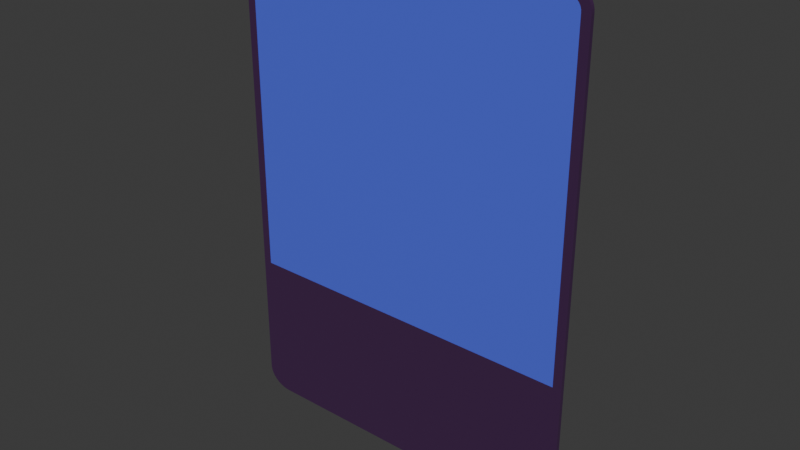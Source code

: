 # Source: card.blend  (saved by Blender 4.0.36; exported with 4.5.12 LTS)
import bpy
from mathutils import Matrix  # noqa: F401  (used for matrix-valued properties, if any)

bpy.ops.wm.read_factory_settings(use_empty=True)
scene = bpy.context.scene
scene.name = 'Scene'

# ---- collections
col_collection = bpy.data.collections.new('Collection'); scene.collection.children.link(col_collection)

# ---- images (referenced by path relative to the original .blend; pixels are not part of the script)
import os
ASSET_DIR = os.environ.get("B2B_ASSET_DIR", "")  # directory of the original .blend (textures are referenced by path, not embedded)
HERE = os.path.dirname(os.path.abspath(__file__))  # packed textures are extracted next to this script under _unpacked/

def load_image(name, relpath, width, height, colorspace="sRGB"):
    """Load a texture the original file referenced (path relative to the .blend, or extracted next to this script)."""
    p = next((c for c in (os.path.join(HERE, relpath), os.path.join(ASSET_DIR, relpath)) if relpath and os.path.exists(c)), "")
    if p:
        img = bpy.data.images.load(p, check_existing=True)
        img.name = name
    else:  # same state as the original file: an image datablock whose file is absent (Cycles renders it pink)
        img = bpy.data.images.new(name, width, height)
        img.source = "FILE"
        img.filepath = "//" + (relpath or name)
    img.colorspace_settings.name = colorspace
    return img
img_dreamshaper_v6_background_pattern_treasure_chest_guns_sword_pi = load_image('DreamShaper_v6_background_pattern_treasure_chest_guns_sword_pi_', 'DreamShaper_v6_background_pattern_treasure_chest_guns_sword_pi_0.jpg', 1024, 1024, 'sRGB')

# ---- materials (node trees are filled in below, after node groups)
mat_front = bpy.data.materials.new('Front')
mat_front.use_transparent_shadow = False
mat_borders = bpy.data.materials.new('Borders')
mat_borders.use_transparent_shadow = False
mat_back = bpy.data.materials.new('Back')
mat_back.use_transparent_shadow = False

# ---- material node trees
mat_front.use_nodes = True; mat_front.node_tree.nodes.clear()
_N = mat_front.node_tree.nodes; _L = mat_front.node_tree.links
n0 = _N.new('ShaderNodeBsdfPrincipled'); n0.name = 'Principled BSDF'; n0.location = (10, 300)
n0.inputs[0].default_value = (0.09101, 0.1306, 0.8, 1.0)
n0.inputs[2].default_value = 0.1503
n0.inputs[3].default_value = 1.45
n1 = _N.new('ShaderNodeOutputMaterial'); n1.name = 'Material Output'; n1.location = (300, 300)
_L.new(n0.outputs[0], n1.inputs[0])
n1.is_active_output = True
mat_borders.use_nodes = True; mat_borders.node_tree.nodes.clear()
_N = mat_borders.node_tree.nodes; _L = mat_borders.node_tree.links
n0 = _N.new('ShaderNodeBsdfPrincipled'); n0.name = 'Principled BSDF'; n0.location = (10, 300)
n0.inputs[0].default_value = (0.06064, 0.02191, 0.07873, 1.0)
n0.inputs[2].default_value = 0.1459
n0.inputs[3].default_value = 1.45
n1 = _N.new('ShaderNodeOutputMaterial'); n1.name = 'Material Output'; n1.location = (300, 300)
_L.new(n0.outputs[0], n1.inputs[0])
n1.is_active_output = True
mat_back.use_nodes = True; mat_back.node_tree.nodes.clear()
_N = mat_back.node_tree.nodes; _L = mat_back.node_tree.links
n0 = _N.new('ShaderNodeBsdfPrincipled'); n0.name = 'Principled BSDF'; n0.location = (10, 300)
n0.inputs[2].default_value = 0.05163
n0.inputs[3].default_value = 1.45
n1 = _N.new('ShaderNodeOutputMaterial'); n1.name = 'Material Output'; n1.location = (300, 300)
n2 = _N.new('ShaderNodeTexImage'); n2.name = 'Image Texture'; n2.location = (-321, 238)
n2.image = img_dreamshaper_v6_background_pattern_treasure_chest_guns_sword_pi
_L.new(n0.outputs[0], n1.inputs[0])
_L.new(n2.outputs[0], n0.inputs[0])
n1.is_active_output = True

# ---- world
world_world = bpy.data.worlds.new('World'); scene.world = world_world
world_world.use_nodes = True; world_world.node_tree.nodes.clear()
_N = world_world.node_tree.nodes; _L = world_world.node_tree.links
n0 = _N.new('ShaderNodeOutputWorld'); n0.name = 'World Output'; n0.location = (300, 300)
n1 = _N.new('ShaderNodeBackground'); n1.name = 'Background'; n1.location = (10, 300)
n1.inputs[0].default_value = (0.05088, 0.05088, 0.05088, 1.0)
_L.new(n1.outputs[0], n0.inputs[0])
n0.is_active_output = True
world_world.color = (0.05088, 0.05088, 0.05088)
world_world.use_sun_shadow = False
world_world.sun_shadow_jitter_overblur = 0.0

# ---- meshes
me_plane = bpy.data.meshes.new('Plane')
me_plane.from_pydata([(-0.43, 0.005463, -0.6973), (-0.5004, 0.005463, -0.6374), (-0.44, 0.005463, -0.6967), (-0.4498, 0.005463, -0.6949), (-0.4593, 0.005463, -0.6919), (-0.4681, 0.005463, -0.6878), (-0.4761, 0.005463, -0.6827), (-0.4832, 0.005463, -0.6766), (-0.4893, 0.005463, -0.6698), (-0.4941, 0.005463, -0.6623), (-0.4976, 0.005463, -0.6543), (-0.4997, 0.005463, -0.6459), (0.5004, 0.005463, -0.6374), (0.43, 0.005463, -0.6973), (0.4997, 0.005463, -0.6459), (0.4976, 0.005463, -0.6543), (0.4941, 0.005463, -0.6623), (0.4893, 0.005463, -0.6698), (0.4832, 0.005463, -0.6766), (0.4761, 0.005463, -0.6827), (0.4681, 0.005463, -0.6878), (0.4593, 0.005463, -0.6919), (0.4498, 0.005463, -0.6949), (0.44, 0.005463, -0.6967), (-0.43, 0.005463, 0.6973), (-0.5004, 0.005463, 0.6374), (-0.44, 0.005463, 0.6967), (-0.4498, 0.005463, 0.6949), (-0.4593, 0.005463, 0.6919), (-0.4681, 0.005463, 0.6878), (-0.4761, 0.005463, 0.6827), (-0.4832, 0.005463, 0.6766), (-0.4893, 0.005463, 0.6698), (-0.4941, 0.005463, 0.6623), (-0.4976, 0.005463, 0.6543), (-0.4997, 0.005463, 0.6459), (0.43, 0.005463, 0.6973), (0.5004, 0.005463, 0.6374), (0.44, 0.005463, 0.6967), (0.4498, 0.005463, 0.6949), (0.4593, 0.005463, 0.6919), (0.4681, 0.005463, 0.6878), (0.4761, 0.005463, 0.6827), (0.4832, 0.005463, 0.6766), (0.4893, 0.005463, 0.6698), (0.4941, 0.005463, 0.6623), (0.4976, 0.005463, 0.6543), (0.4997, 0.005463, 0.6459), (-0.476, -0.005412, 0.6364), (-0.476, -0.005412, -0.6364), (-0.4756, -0.005412, -0.6418), (-0.4744, -0.005412, -0.6463), (-0.4725, -0.005412, -0.6507), (-0.4697, -0.005412, -0.6551), (-0.4661, -0.005412, -0.6592), (-0.4616, -0.005412, -0.663), (-0.4563, -0.005412, -0.6664), (-0.4504, -0.005412, -0.6691), (-0.4439, -0.005412, -0.6712), (-0.437, -0.005412, -0.6725), (-0.4292, -0.005412, -0.6729), (0.4292, -0.005412, -0.6729), (0.437, -0.005412, -0.6725), (0.4439, -0.005412, -0.6712), (0.4504, -0.005412, -0.6691), (0.4563, -0.005412, -0.6664), (0.4616, -0.005412, -0.663), (0.4661, -0.005412, -0.6592), (0.4697, -0.005412, -0.6551), (0.4725, -0.005412, -0.6507), (0.4744, -0.005412, -0.6463), (0.4756, -0.005412, -0.6418), (0.476, -0.005412, -0.6364), (0.476, -0.005412, 0.6364), (0.4756, -0.005412, 0.6418), (0.4744, -0.005412, 0.6463), (0.4725, -0.005412, 0.6507), (0.4697, -0.005412, 0.6551), (0.4661, -0.005412, 0.6592), (0.4616, -0.005412, 0.663), (0.4563, -0.005412, 0.6664), (0.4504, -0.005412, 0.6691), (0.4439, -0.005412, 0.6712), (0.437, -0.005412, 0.6725), (0.4292, -0.005412, 0.6729), (-0.4292, -0.005412, 0.6729), (-0.437, -0.005412, 0.6725), (-0.4439, -0.005412, 0.6712), (-0.4504, -0.005412, 0.6691), (-0.4563, -0.005412, 0.6664), (-0.4616, -0.005412, 0.663), (-0.4661, -0.005412, 0.6592), (-0.4697, -0.005412, 0.6551), (-0.4725, -0.005412, 0.6507), (-0.4744, -0.005412, 0.6463), (-0.4756, -0.005412, 0.6418), (-0.5004, -0.005412, 0.6374), (-0.5004, -0.005412, -0.6374), (-0.4997, -0.005412, -0.6459), (-0.4976, -0.005412, -0.6543), (-0.4941, -0.005412, -0.6623), (-0.4893, -0.005412, -0.6698), (-0.4832, -0.005412, -0.6766), (-0.4761, -0.005412, -0.6827), (-0.4681, -0.005412, -0.6878), (-0.4593, -0.005412, -0.6919), (-0.4498, -0.005412, -0.6949), (-0.44, -0.005412, -0.6967), (-0.43, -0.005412, -0.6973), (0.43, -0.005412, -0.6973), (0.44, -0.005412, -0.6967), (0.4498, -0.005412, -0.6949), (0.4593, -0.005412, -0.6919), (0.4681, -0.005412, -0.6878), (0.4761, -0.005412, -0.6827), (0.4832, -0.005412, -0.6766), (0.4893, -0.005412, -0.6698), (0.4941, -0.005412, -0.6623), (0.4976, -0.005412, -0.6543), (0.4997, -0.005412, -0.6459), (0.5004, -0.005412, -0.6374), (0.5004, -0.005412, 0.6374), (0.4997, -0.005412, 0.6459), (0.4976, -0.005412, 0.6543), (0.4941, -0.005412, 0.6623), (0.4893, -0.005412, 0.6698), (0.4832, -0.005412, 0.6766), (0.4761, -0.005412, 0.6827), (0.4681, -0.005412, 0.6878), (0.4593, -0.005412, 0.6919), (0.4498, -0.005412, 0.6949), (0.44, -0.005412, 0.6967), (0.43, -0.005412, 0.6973), (-0.43, -0.005412, 0.6973), (-0.44, -0.005412, 0.6967), (-0.4498, -0.005412, 0.6949), (-0.4593, -0.005412, 0.6919), (-0.4681, -0.005412, 0.6878), (-0.4761, -0.005412, 0.6827), (-0.4832, -0.005412, 0.6766), (-0.4893, -0.005412, 0.6698), (-0.4941, -0.005412, 0.6623), (-0.4976, -0.005412, 0.6543), (-0.4997, -0.005412, 0.6459), (0.476, -0.005412, -0.2753), (-0.476, -0.005412, -0.2753)], [], [(1, 25, 35, 34, 33, 32, 31, 30, 29, 28, 27, 26, 24, 36, 38, 39, 40, 41, 42, 43, 44, 45, 46, 47, 37, 12, 14, 15, 16, 17, 18, 19, 20, 21, 22, 23, 13, 0, 2, 3, 4, 5, 6, 7, 8, 9, 10, 11), (49, 50, 51, 52, 53, 54, 55, 56, 57, 58, 59, 60, 61, 62, 63, 64, 65, 66, 67, 68, 69, 70, 71, 72, 144, 145), (15, 14, 119, 118), (4, 3, 106, 105), (36, 24, 133, 132), (14, 12, 120, 119), (3, 2, 107, 106), (24, 26, 134, 133), (12, 37, 121, 120), (2, 0, 108, 107), (26, 27, 135, 134), (37, 47, 122, 121), (0, 13, 109, 108), (27, 28, 136, 135), (47, 46, 123, 122), (13, 23, 110, 109), (28, 29, 137, 136), (25, 1, 97, 96), (46, 45, 124, 123), (23, 22, 111, 110), (29, 30, 138, 137), (1, 11, 98, 97), (45, 44, 125, 124), (22, 21, 112, 111), (30, 31, 139, 138), (11, 10, 99, 98), (44, 43, 126, 125), (21, 20, 113, 112), (31, 32, 140, 139), (10, 9, 100, 99), (43, 42, 127, 126), (20, 19, 114, 113), (32, 33, 141, 140), (9, 8, 101, 100), (42, 41, 128, 127), (19, 18, 115, 114), (33, 34, 142, 141), (8, 7, 102, 101), (41, 40, 129, 128), (18, 17, 116, 115), (34, 35, 143, 142), (7, 6, 103, 102), (40, 39, 130, 129), (17, 16, 117, 116), (35, 25, 96, 143), (6, 5, 104, 103), (39, 38, 131, 130), (16, 15, 118, 117), (5, 4, 105, 104), (38, 36, 132, 131), (49, 145, 48, 96, 97), (50, 49, 97, 98), (51, 50, 98, 99), (52, 51, 99, 100), (53, 52, 100, 101), (54, 53, 101, 102), (55, 54, 102, 103), (56, 55, 103, 104), (57, 56, 104, 105), (58, 57, 105, 106), (59, 58, 106, 107), (60, 59, 107, 108), (61, 60, 108, 109), (62, 61, 109, 110), (63, 62, 110, 111), (64, 63, 111, 112), (65, 64, 112, 113), (66, 65, 113, 114), (67, 66, 114, 115), (68, 67, 115, 116), (69, 68, 116, 117), (70, 69, 117, 118), (71, 70, 118, 119), (72, 71, 119, 120), (73, 144, 72, 120, 121), (74, 73, 121, 122), (75, 74, 122, 123), (76, 75, 123, 124), (77, 76, 124, 125), (78, 77, 125, 126), (79, 78, 126, 127), (80, 79, 127, 128), (81, 80, 128, 129), (82, 81, 129, 130), (83, 82, 130, 131), (84, 83, 131, 132), (85, 84, 132, 133), (86, 85, 133, 134), (87, 86, 134, 135), (88, 87, 135, 136), (89, 88, 136, 137), (90, 89, 137, 138), (91, 90, 138, 139), (92, 91, 139, 140), (93, 92, 140, 141), (94, 93, 141, 142), (95, 94, 142, 143), (48, 95, 143, 96), (145, 144, 73, 74, 75, 76, 77, 78, 79, 80, 81, 82, 83, 84, 85, 86, 87, 88, 89, 90, 91, 92, 93, 94, 95, 48)])
me_plane.polygons.foreach_set('material_index', [2, 1, 1, 1, 1, 1, 1, 1, 1, 1, 1, 1, 1, 1, 1, 1, 1, 1, 1, 1, 1, 1, 1, 1, 1, 1, 1, 1, 1, 1, 1, 1, 1, 1, 1, 1, 1, 1, 1, 1, 1, 1, 1, 1, 1, 1, 1, 1, 1, 1, 1, 1, 1, 1, 1, 1, 1, 1, 1, 1, 1, 1, 1, 1, 1, 1, 1, 1, 1, 1, 1, 1, 1, 1, 1, 1, 1, 1, 1, 1, 1, 1, 1, 1, 1, 1, 1, 1, 1, 1, 1, 1, 1, 1, 1, 1, 1, 1, 0])
_uv = me_plane.uv_layers.new(name='UVMap')
_uv.uv.foreach_set('vector', [0.0, 0.043, 0.0, 0.957, 0.0007165, 0.9631, 0.002852, 0.9691, 0.006362, 0.9749, 0.01118, 0.9802, 0.01719, 0.9852, 0.0243, 0.9895, 0.03234, 0.9932, 0.04115, 0.9961, 0.05056, 0.9983, 0.06038, 0.9996, 0.0704, 1.0, 0.9296, 1.0, 0.9396, 0.9996, 0.9494, 0.9983, 0.9588, 0.9961, 0.9677, 0.9932, 0.9757, 0.9895, 0.9828, 0.9852, 0.9888, 0.9802, 0.9936, 0.9749, 0.9971, 0.9691, 0.9993, 0.9631, 1.0, 0.957, 1.0, 0.043, 0.9993, 0.03688, 0.9971, 0.03088, 0.9936, 0.02513, 0.9888, 0.01975, 0.9828, 0.01484, 0.9757, 0.0105, 0.9677, 0.006825, 0.9588, 0.003885, 0.9494, 0.001742, 0.9396, 0.0004377, 0.9296, 0.0, 0.0704, 0.0, 0.06038, 0.0004377, 0.05056, 0.001742, 0.04115, 0.003885, 0.03234, 0.006825, 0.0243, 0.0105, 0.01719, 0.01484, 0.01118, 0.01975, 0.006362, 0.02513, 0.002852, 0.03088, 0.0007165, 0.03688, 0.02438, 0.04373, 0.02484, 0.0398, 0.02598, 0.0366, 0.02792, 0.03342, 0.0307, 0.03031, 0.03434, 0.02734, 0.03882, 0.02461, 0.04408, 0.0222, 0.05001, 0.02022, 0.05649, 0.01875, 0.06335, 0.01784, 0.07114, 0.0175, 0.9289, 0.0175, 0.9367, 0.01784, 0.9435, 0.01875, 0.95, 0.02022, 0.9559, 0.0222, 0.9612, 0.02461, 0.9657, 0.02734, 0.9693, 0.03031, 0.9721, 0.03342, 0.974, 0.0366, 0.9752, 0.0398, 0.9756, 0.04373, 0.9756, 0.3026, 0.02438, 0.3026, 0.9971, 0.03088, 0.9993, 0.03688, 0.9993, 0.03688, 0.9971, 0.03088, 0.04115, 0.003885, 0.05056, 0.001742, 0.05056, 0.001742, 0.04115, 0.003885, 0.9296, 1.0, 0.0704, 1.0, 0.0704, 1.0, 0.9296, 1.0, 0.9993, 0.03688, 1.0, 0.043, 1.0, 0.043, 0.9993, 0.03688, 0.05056, 0.001742, 0.06038, 0.0004377, 0.06038, 0.0004377, 0.05056, 0.001742, 0.0704, 1.0, 0.06038, 0.9996, 0.06038, 0.9996, 0.0704, 1.0, 1.0, 0.043, 1.0, 0.957, 1.0, 0.957, 1.0, 0.043, 0.06038, 0.0004377, 0.0704, 0.0, 0.0704, 0.0, 0.06038, 0.0004377, 0.06038, 0.9996, 0.05056, 0.9983, 0.05056, 0.9983, 0.06038, 0.9996, 1.0, 0.957, 0.9993, 0.9631, 0.9993, 0.9631, 1.0, 0.957, 0.0704, 0.0, 0.9296, 0.0, 0.9296, 0.0, 0.0704, 0.0, 0.05056, 0.9983, 0.04115, 0.9961, 0.04115, 0.9961, 0.05056, 0.9983, 0.9993, 0.9631, 0.9971, 0.9691, 0.9971, 0.9691, 0.9993, 0.9631, 0.9296, 0.0, 0.9396, 0.0004377, 0.9396, 0.0004377, 0.9296, 0.0, 0.04115, 0.9961, 0.03234, 0.9932, 0.03234, 0.9932, 0.04115, 0.9961, 0.0, 0.957, 0.0, 0.043, 0.0, 0.043, 0.0, 0.957, 0.9971, 0.9691, 0.9936, 0.9749, 0.9936, 0.9749, 0.9971, 0.9691, 0.9396, 0.0004377, 0.9494, 0.001742, 0.9494, 0.001742, 0.9396, 0.0004377, 0.03234, 0.9932, 0.0243, 0.9895, 0.0243, 0.9895, 0.03234, 0.9932, 0.0, 0.043, 0.0007165, 0.03688, 0.0007165, 0.03688, 0.0, 0.043, 0.9936, 0.9749, 0.9888, 0.9802, 0.9888, 0.9802, 0.9936, 0.9749, 0.9494, 0.001742, 0.9588, 0.003885, 0.9588, 0.003885, 0.9494, 0.001742, 0.0243, 0.9895, 0.01719, 0.9852, 0.01719, 0.9852, 0.0243, 0.9895, 0.0007165, 0.03688, 0.002852, 0.03088, 0.002852, 0.03088, 0.0007165, 0.03688, 0.9888, 0.9802, 0.9828, 0.9852, 0.9828, 0.9852, 0.9888, 0.9802, 0.9588, 0.003885, 0.9677, 0.006825, 0.9677, 0.006825, 0.9588, 0.003885, 0.01719, 0.9852, 0.01118, 0.9802, 0.01118, 0.9802, 0.01719, 0.9852, 0.002852, 0.03088, 0.006362, 0.02513, 0.006362, 0.02513, 0.002852, 0.03088, 0.9828, 0.9852, 0.9757, 0.9895, 0.9757, 0.9895, 0.9828, 0.9852, 0.9677, 0.006825, 0.9757, 0.0105, 0.9757, 0.0105, 0.9677, 0.006825, 0.01118, 0.9802, 0.006362, 0.9749, 0.006362, 0.9749, 0.01118, 0.9802, 0.006362, 0.02513, 0.01118, 0.01975, 0.01118, 0.01975, 0.006362, 0.02513, 0.9757, 0.9895, 0.9677, 0.9932, 0.9677, 0.9932, 0.9757, 0.9895, 0.9757, 0.0105, 0.9828, 0.01484, 0.9828, 0.01484, 0.9757, 0.0105, 0.006362, 0.9749, 0.002852, 0.9691, 0.002852, 0.9691, 0.006362, 0.9749, 0.01118, 0.01975, 0.01719, 0.01484, 0.01719, 0.01484, 0.01118, 0.01975, 0.9677, 0.9932, 0.9588, 0.9961, 0.9588, 0.9961, 0.9677, 0.9932, 0.9828, 0.01484, 0.9888, 0.01975, 0.9888, 0.01975, 0.9828, 0.01484, 0.002852, 0.9691, 0.0007165, 0.9631, 0.0007165, 0.9631, 0.002852, 0.9691, 0.01719, 0.01484, 0.0243, 0.0105, 0.0243, 0.0105, 0.01719, 0.01484, 0.9588, 0.9961, 0.9494, 0.9983, 0.9494, 0.9983, 0.9588, 0.9961, 0.9888, 0.01975, 0.9936, 0.02513, 0.9936, 0.02513, 0.9888, 0.01975, 0.0007165, 0.9631, 0.0, 0.957, 0.0, 0.957, 0.0007165, 0.9631, 0.0243, 0.0105, 0.03234, 0.006825, 0.03234, 0.006825, 0.0243, 0.0105, 0.9494, 0.9983, 0.9396, 0.9996, 0.9396, 0.9996, 0.9494, 0.9983, 0.9936, 0.02513, 0.9971, 0.03088, 0.9971, 0.03088, 0.9936, 0.02513, 0.03234, 0.006825, 0.04115, 0.003885, 0.04115, 0.003885, 0.03234, 0.006825, 0.9396, 0.9996, 0.9296, 1.0, 0.9296, 1.0, 0.9396, 0.9996, 0.02438, 0.04373, 0.02438, 0.3026, 0.02438, 0.9563, 0.0, 0.957, 0.0, 0.043, 0.02484, 0.0398, 0.02438, 0.04373, 0.0, 0.043, 0.0007165, 0.03688, 0.02598, 0.0366, 0.02484, 0.0398, 0.0007165, 0.03688, 0.002852, 0.03088, 0.02792, 0.03342, 0.02598, 0.0366, 0.002852, 0.03088, 0.006362, 0.02513, 0.0307, 0.03031, 0.02792, 0.03342, 0.006362, 0.02513, 0.01118, 0.01975, 0.03434, 0.02734, 0.0307, 0.03031, 0.01118, 0.01975, 0.01719, 0.01484, 0.03882, 0.02461, 0.03434, 0.02734, 0.01719, 0.01484, 0.0243, 0.0105, 0.04408, 0.0222, 0.03882, 0.02461, 0.0243, 0.0105, 0.03234, 0.006825, 0.05001, 0.02022, 0.04408, 0.0222, 0.03234, 0.006825, 0.04115, 0.003885, 0.05649, 0.01875, 0.05001, 0.02022, 0.04115, 0.003885, 0.05056, 0.001742, 0.06335, 0.01784, 0.05649, 0.01875, 0.05056, 0.001742, 0.06038, 0.0004377, 0.07114, 0.0175, 0.06335, 0.01784, 0.06038, 0.0004377, 0.0704, 0.0, 0.9289, 0.0175, 0.07114, 0.0175, 0.0704, 0.0, 0.9296, 0.0, 0.9367, 0.01784, 0.9289, 0.0175, 0.9296, 0.0, 0.9396, 0.0004377, 0.9435, 0.01875, 0.9367, 0.01784, 0.9396, 0.0004377, 0.9494, 0.001742, 0.95, 0.02022, 0.9435, 0.01875, 0.9494, 0.001742, 0.9588, 0.003885, 0.9559, 0.0222, 0.95, 0.02022, 0.9588, 0.003885, 0.9677, 0.006825, 0.9612, 0.02461, 0.9559, 0.0222, 0.9677, 0.006825, 0.9757, 0.0105, 0.9657, 0.02734, 0.9612, 0.02461, 0.9757, 0.0105, 0.9828, 0.01484, 0.9693, 0.03031, 0.9657, 0.02734, 0.9828, 0.01484, 0.9888, 0.01975, 0.9721, 0.03342, 0.9693, 0.03031, 0.9888, 0.01975, 0.9936, 0.02513, 0.974, 0.0366, 0.9721, 0.03342, 0.9936, 0.02513, 0.9971, 0.03088, 0.9752, 0.0398, 0.974, 0.0366, 0.9971, 0.03088, 0.9993, 0.03688, 0.9756, 0.04373, 0.9752, 0.0398, 0.9993, 0.03688, 1.0, 0.043, 0.9756, 0.9563, 0.9756, 0.3026, 0.9756, 0.04373, 1.0, 0.043, 1.0, 0.957, 0.9752, 0.9602, 0.9756, 0.9563, 1.0, 0.957, 0.9993, 0.9631, 0.974, 0.9634, 0.9752, 0.9602, 0.9993, 0.9631, 0.9971, 0.9691, 0.9721, 0.9666, 0.974, 0.9634, 0.9971, 0.9691, 0.9936, 0.9749, 0.9693, 0.9697, 0.9721, 0.9666, 0.9936, 0.9749, 0.9888, 0.9802, 0.9657, 0.9727, 0.9693, 0.9697, 0.9888, 0.9802, 0.9828, 0.9852, 0.9612, 0.9754, 0.9657, 0.9727, 0.9828, 0.9852, 0.9757, 0.9895, 0.9559, 0.9778, 0.9612, 0.9754, 0.9757, 0.9895, 0.9677, 0.9932, 0.95, 0.9798, 0.9559, 0.9778, 0.9677, 0.9932, 0.9588, 0.9961, 0.9435, 0.9813, 0.95, 0.9798, 0.9588, 0.9961, 0.9494, 0.9983, 0.9367, 0.9822, 0.9435, 0.9813, 0.9494, 0.9983, 0.9396, 0.9996, 0.9289, 0.9825, 0.9367, 0.9822, 0.9396, 0.9996, 0.9296, 1.0, 0.07114, 0.9825, 0.9289, 0.9825, 0.9296, 1.0, 0.0704, 1.0, 0.06335, 0.9822, 0.07114, 0.9825, 0.0704, 1.0, 0.06038, 0.9996, 0.05649, 0.9813, 0.06335, 0.9822, 0.06038, 0.9996, 0.05056, 0.9983, 0.05001, 0.9798, 0.05649, 0.9813, 0.05056, 0.9983, 0.04115, 0.9961, 0.04408, 0.9778, 0.05001, 0.9798, 0.04115, 0.9961, 0.03234, 0.9932, 0.03882, 0.9754, 0.04408, 0.9778, 0.03234, 0.9932, 0.0243, 0.9895, 0.03434, 0.9727, 0.03882, 0.9754, 0.0243, 0.9895, 0.01719, 0.9852, 0.0307, 0.9697, 0.03434, 0.9727, 0.01719, 0.9852, 0.01118, 0.9802, 0.02792, 0.9666, 0.0307, 0.9697, 0.01118, 0.9802, 0.006362, 0.9749, 0.02598, 0.9634, 0.02792, 0.9666, 0.006362, 0.9749, 0.002852, 0.9691, 0.02484, 0.9602, 0.02598, 0.9634, 0.002852, 0.9691, 0.0007165, 0.9631, 0.02438, 0.9563, 0.02484, 0.9602, 0.0007165, 0.9631, 0.0, 0.957, 0.9979, 0.9979, -0.001913, 0.9979, -0.001913, 0.04053, -0.001429, 0.03477, -0.0002316, 0.03009, 0.001807, 0.02544, 0.004729, 0.02088, 0.008552, 0.01654, 0.01326, 0.01253, 0.01879, 0.009007, 0.02503, 0.006106, 0.03184, 0.003945, 0.03905, 0.002611, 0.04723, 0.002113, 0.9487, 0.002112, 0.9569, 0.002611, 0.9641, 0.003945, 0.9709, 0.006106, 0.9772, 0.009007, 0.9827, 0.01253, 0.9874, 0.01654, 0.9912, 0.02088, 0.9942, 0.02544, 0.9962, 0.03009, 0.9974, 0.03477, 0.9979, 0.04053])
me_plane.materials.append(mat_front)
me_plane.materials.append(mat_borders)
me_plane.materials.append(mat_back)
me_plane.update()

# ---- objects
ob_card = bpy.data.objects.new('Card', me_plane)

# ---- transforms, parenting, visibility, modifiers, constraints
ob_card.location = (0.0, 0.0, 0.0)

# ---- collection membership
col_collection.objects.link(ob_card)

# ---- scene / render settings (as saved in the file)
scene.frame_start = 1; scene.frame_end = 250; scene.frame_set(1)
scene.render.engine = 'BLENDER_EEVEE_NEXT'
scene.cycles.sampling_pattern = 'TABULATED_SOBOL'
bpy.context.view_layer.update()

# ---- added for rendering (the .blend has no active camera and no usable light): camera, sun
cam_auto = bpy.data.cameras.new('AutoCamera')
cam_auto.lens = 50.0
cam_auto.sensor_width = 36.0
cam_auto.clip_end = 1000.0
ob_auto_camera = bpy.data.objects.new('AutoCamera', cam_auto)
scene.collection.objects.link(ob_auto_camera)
ob_auto_camera.location = (1.58834, -1.90598, 1.27067)
ob_auto_camera.rotation_euler = (1.09748, -7.21219e-08, 0.694738)
scene.camera = ob_auto_camera
light_auto_sun = bpy.data.lights.new('AutoSun', 'SUN')
light_auto_sun.energy = 3.0
light_auto_sun.angle = 0.0523599
ob_auto_sun = bpy.data.objects.new('AutoSun', light_auto_sun)
scene.collection.objects.link(ob_auto_sun)
ob_auto_sun.rotation_euler = (0.872665, 0.174533, 0.523599)
bpy.context.view_layer.update()

